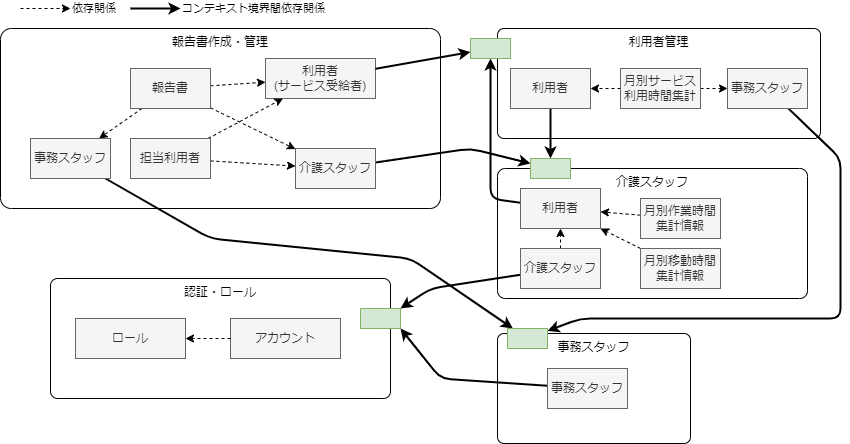

The diagram above was exported from draw.io. Its source (the exported page's mxGraphModel, read from the mxfile embedded in the PNG):
<mxGraphModel dx="728" dy="385" grid="1" gridSize="10" guides="1" tooltips="1" connect="1" arrows="1" fold="1" page="1" pageScale="1" pageWidth="1654" pageHeight="1169" math="0" shadow="0">
  <root>
    <mxCell id="0" />
    <mxCell id="1" parent="0" />
    <mxCell id="44" value="" style="group" parent="1" vertex="1" connectable="0">
      <mxGeometry x="70" y="370" width="370" height="120" as="geometry" />
    </mxCell>
    <mxCell id="24" value="認証・ロール" style="rounded=1;whiteSpace=wrap;html=1;arcSize=6;verticalAlign=top;" parent="44" vertex="1">
      <mxGeometry width="340" height="120" as="geometry" />
    </mxCell>
    <mxCell id="25" value="アカウント" style="rounded=0;whiteSpace=wrap;html=1;fillColor=#f5f5f5;fontColor=#333333;strokeColor=#666666;" parent="44" vertex="1">
      <mxGeometry x="180" y="40" width="110" height="40" as="geometry" />
    </mxCell>
    <mxCell id="30" value="ロール" style="rounded=0;whiteSpace=wrap;html=1;fillColor=#f5f5f5;fontColor=#333333;strokeColor=#666666;" parent="44" vertex="1">
      <mxGeometry x="25" y="40" width="110" height="40" as="geometry" />
    </mxCell>
    <mxCell id="31" style="edgeStyle=none;html=1;dashed=1;" parent="44" source="25" target="30" edge="1">
      <mxGeometry relative="1" as="geometry" />
    </mxCell>
    <mxCell id="48" value="" style="rounded=0;whiteSpace=wrap;html=1;fillColor=#d5e8d4;strokeColor=#82b366;" parent="44" vertex="1">
      <mxGeometry x="310" y="30" width="40" height="20" as="geometry" />
    </mxCell>
    <mxCell id="2" value="報告書作成・管理" style="rounded=1;whiteSpace=wrap;html=1;arcSize=6;verticalAlign=top;" parent="1" vertex="1">
      <mxGeometry x="20" y="120" width="440" height="180" as="geometry" />
    </mxCell>
    <mxCell id="3" value="介護スタッフ" style="rounded=1;whiteSpace=wrap;html=1;arcSize=6;verticalAlign=top;" parent="1" vertex="1">
      <mxGeometry x="517" y="260" width="310" height="130" as="geometry" />
    </mxCell>
    <mxCell id="22" style="edgeStyle=none;html=1;dashed=1;" parent="1" source="4" target="5" edge="1">
      <mxGeometry relative="1" as="geometry" />
    </mxCell>
    <mxCell id="23" style="edgeStyle=none;html=1;dashed=1;" parent="1" source="4" target="6" edge="1">
      <mxGeometry relative="1" as="geometry" />
    </mxCell>
    <mxCell id="37" style="edgeStyle=none;html=1;dashed=1;" parent="1" source="4" target="32" edge="1">
      <mxGeometry relative="1" as="geometry" />
    </mxCell>
    <mxCell id="4" value="報告書" style="rounded=0;whiteSpace=wrap;html=1;fillColor=#f5f5f5;fontColor=#333333;strokeColor=#666666;" parent="1" vertex="1">
      <mxGeometry x="150" y="160" width="80" height="40" as="geometry" />
    </mxCell>
    <mxCell id="16" style="edgeStyle=none;html=1;strokeWidth=2;" parent="1" source="5" target="50" edge="1">
      <mxGeometry relative="1" as="geometry">
        <Array as="points">
          <mxPoint x="490" y="240" />
        </Array>
      </mxGeometry>
    </mxCell>
    <mxCell id="5" value="介護スタッフ" style="rounded=0;whiteSpace=wrap;html=1;fillColor=#f5f5f5;fontColor=#333333;strokeColor=#666666;" parent="1" vertex="1">
      <mxGeometry x="315" y="240" width="80" height="40" as="geometry" />
    </mxCell>
    <mxCell id="6" value="利用者&lt;br&gt;(サービス受給者)" style="rounded=0;whiteSpace=wrap;html=1;fillColor=#f5f5f5;fontColor=#333333;strokeColor=#666666;" parent="1" vertex="1">
      <mxGeometry x="285" y="150" width="110" height="40" as="geometry" />
    </mxCell>
    <mxCell id="19" style="edgeStyle=none;html=1;strokeWidth=2;" parent="1" source="6" target="51" edge="1">
      <mxGeometry relative="1" as="geometry" />
    </mxCell>
    <mxCell id="20" style="edgeStyle=none;html=1;dashed=1;" parent="1" source="7" target="5" edge="1">
      <mxGeometry relative="1" as="geometry" />
    </mxCell>
    <mxCell id="21" style="edgeStyle=none;html=1;dashed=1;" parent="1" source="7" target="6" edge="1">
      <mxGeometry relative="1" as="geometry" />
    </mxCell>
    <mxCell id="7" value="担当利用者" style="rounded=0;whiteSpace=wrap;html=1;fillColor=#f5f5f5;fontColor=#333333;strokeColor=#666666;" parent="1" vertex="1">
      <mxGeometry x="150" y="230" width="80" height="40" as="geometry" />
    </mxCell>
    <mxCell id="26" style="edgeStyle=none;html=1;strokeWidth=2;entryX=1;entryY=0;entryDx=0;entryDy=0;" parent="1" source="8" target="48" edge="1">
      <mxGeometry relative="1" as="geometry">
        <mxPoint x="420" y="384.2028985507246" as="targetPoint" />
        <Array as="points">
          <mxPoint x="450" y="380" />
        </Array>
      </mxGeometry>
    </mxCell>
    <mxCell id="57" style="edgeStyle=none;html=1;dashed=1;" edge="1" parent="1" source="8" target="10">
      <mxGeometry relative="1" as="geometry" />
    </mxCell>
    <mxCell id="8" value="介護スタッフ" style="rounded=0;whiteSpace=wrap;html=1;fillColor=#f5f5f5;fontColor=#333333;strokeColor=#666666;" parent="1" vertex="1">
      <mxGeometry x="540" y="340" width="80" height="40" as="geometry" />
    </mxCell>
    <mxCell id="18" style="edgeStyle=none;html=1;strokeWidth=2;entryX=0.5;entryY=1;entryDx=0;entryDy=0;" parent="1" source="10" target="51" edge="1">
      <mxGeometry relative="1" as="geometry">
        <Array as="points">
          <mxPoint x="510" y="290" />
        </Array>
      </mxGeometry>
    </mxCell>
    <mxCell id="10" value="利用者" style="rounded=0;whiteSpace=wrap;html=1;fillColor=#f5f5f5;fontColor=#333333;strokeColor=#666666;" parent="1" vertex="1">
      <mxGeometry x="540" y="280" width="80" height="40" as="geometry" />
    </mxCell>
    <mxCell id="12" value="利用者管理" style="rounded=1;whiteSpace=wrap;html=1;arcSize=6;verticalAlign=top;" parent="1" vertex="1">
      <mxGeometry x="517" y="120" width="323" height="110" as="geometry" />
    </mxCell>
    <mxCell id="17" style="edgeStyle=none;html=1;strokeWidth=2;" parent="1" source="14" target="50" edge="1">
      <mxGeometry relative="1" as="geometry">
        <Array as="points">
          <mxPoint x="570" y="230" />
        </Array>
      </mxGeometry>
    </mxCell>
    <mxCell id="14" value="利用者" style="rounded=0;whiteSpace=wrap;html=1;fillColor=#f5f5f5;fontColor=#333333;strokeColor=#666666;" parent="1" vertex="1">
      <mxGeometry x="530" y="160" width="80" height="40" as="geometry" />
    </mxCell>
    <mxCell id="38" style="edgeStyle=none;html=1;dashed=1;" parent="1" source="15" target="34" edge="1">
      <mxGeometry relative="1" as="geometry" />
    </mxCell>
    <mxCell id="56" style="edgeStyle=none;html=1;dashed=1;" edge="1" parent="1" source="15" target="14">
      <mxGeometry relative="1" as="geometry" />
    </mxCell>
    <mxCell id="15" value="月別サービス利用時間集計" style="rounded=0;whiteSpace=wrap;html=1;fillColor=#f5f5f5;fontColor=#333333;strokeColor=#666666;" parent="1" vertex="1">
      <mxGeometry x="640" y="160" width="80" height="40" as="geometry" />
    </mxCell>
    <mxCell id="41" style="edgeStyle=none;html=1;strokeWidth=2;" parent="1" source="32" target="49" edge="1">
      <mxGeometry relative="1" as="geometry">
        <Array as="points">
          <mxPoint x="230" y="330" />
          <mxPoint x="430" y="350" />
        </Array>
      </mxGeometry>
    </mxCell>
    <mxCell id="32" value="事務スタッフ" style="rounded=0;whiteSpace=wrap;html=1;fillColor=#f5f5f5;fontColor=#333333;strokeColor=#666666;" parent="1" vertex="1">
      <mxGeometry x="50" y="230" width="80" height="40" as="geometry" />
    </mxCell>
    <mxCell id="43" style="edgeStyle=none;html=1;strokeWidth=2;" parent="1" source="34" target="49" edge="1">
      <mxGeometry relative="1" as="geometry">
        <Array as="points">
          <mxPoint x="860" y="250" />
          <mxPoint x="860" y="410" />
          <mxPoint x="600" y="410" />
        </Array>
      </mxGeometry>
    </mxCell>
    <mxCell id="34" value="事務スタッフ" style="rounded=0;whiteSpace=wrap;html=1;fillColor=#f5f5f5;fontColor=#333333;strokeColor=#666666;" parent="1" vertex="1">
      <mxGeometry x="747" y="160" width="80" height="40" as="geometry" />
    </mxCell>
    <mxCell id="39" value="事務スタッフ" style="rounded=1;whiteSpace=wrap;html=1;arcSize=6;verticalAlign=top;" parent="1" vertex="1">
      <mxGeometry x="517" y="425" width="193" height="110" as="geometry" />
    </mxCell>
    <mxCell id="42" style="edgeStyle=none;html=1;strokeWidth=2;entryX=1;entryY=1;entryDx=0;entryDy=0;" parent="1" source="40" target="48" edge="1">
      <mxGeometry relative="1" as="geometry">
        <mxPoint x="420" y="440.48309178743955" as="targetPoint" />
        <Array as="points">
          <mxPoint x="460" y="470" />
        </Array>
      </mxGeometry>
    </mxCell>
    <mxCell id="40" value="事務スタッフ" style="rounded=0;whiteSpace=wrap;html=1;fillColor=#f5f5f5;fontColor=#333333;strokeColor=#666666;" parent="1" vertex="1">
      <mxGeometry x="567" y="460" width="80" height="40" as="geometry" />
    </mxCell>
    <mxCell id="49" value="" style="rounded=0;whiteSpace=wrap;html=1;fillColor=#d5e8d4;strokeColor=#82b366;" parent="1" vertex="1">
      <mxGeometry x="527" y="420" width="40" height="20" as="geometry" />
    </mxCell>
    <mxCell id="50" value="" style="rounded=0;whiteSpace=wrap;html=1;fillColor=#d5e8d4;strokeColor=#82b366;" parent="1" vertex="1">
      <mxGeometry x="550" y="250" width="40" height="20" as="geometry" />
    </mxCell>
    <mxCell id="51" value="" style="rounded=0;whiteSpace=wrap;html=1;fillColor=#d5e8d4;strokeColor=#82b366;" parent="1" vertex="1">
      <mxGeometry x="490" y="130" width="40" height="20" as="geometry" />
    </mxCell>
    <mxCell id="54" style="edgeStyle=none;html=1;dashed=1;" edge="1" parent="1" source="52" target="10">
      <mxGeometry relative="1" as="geometry" />
    </mxCell>
    <mxCell id="52" value="月別作業時間集計情報" style="rounded=0;whiteSpace=wrap;html=1;fillColor=#f5f5f5;fontColor=#333333;strokeColor=#666666;" vertex="1" parent="1">
      <mxGeometry x="660" y="290" width="80" height="40" as="geometry" />
    </mxCell>
    <mxCell id="55" style="edgeStyle=none;html=1;dashed=1;" edge="1" parent="1" source="53" target="10">
      <mxGeometry relative="1" as="geometry" />
    </mxCell>
    <mxCell id="53" value="月別移動時間集計情報" style="rounded=0;whiteSpace=wrap;html=1;fillColor=#f5f5f5;fontColor=#333333;strokeColor=#666666;" vertex="1" parent="1">
      <mxGeometry x="660" y="340" width="80" height="40" as="geometry" />
    </mxCell>
    <mxCell id="58" value="依存関係" style="edgeStyle=none;html=1;dashed=1;labelPosition=right;verticalLabelPosition=bottom;align=left;verticalAlign=middle;" edge="1" parent="1">
      <mxGeometry x="1" relative="1" as="geometry">
        <mxPoint x="40" y="100" as="sourcePoint" />
        <mxPoint x="90" y="100" as="targetPoint" />
        <mxPoint as="offset" />
      </mxGeometry>
    </mxCell>
    <mxCell id="59" value="コンテキスト境界間依存関係" style="edgeStyle=none;html=1;labelPosition=right;verticalLabelPosition=bottom;align=left;verticalAlign=middle;strokeWidth=2;" edge="1" parent="1">
      <mxGeometry x="1" relative="1" as="geometry">
        <mxPoint x="150" y="100" as="sourcePoint" />
        <mxPoint x="200" y="100" as="targetPoint" />
        <mxPoint as="offset" />
      </mxGeometry>
    </mxCell>
  </root>
</mxGraphModel>